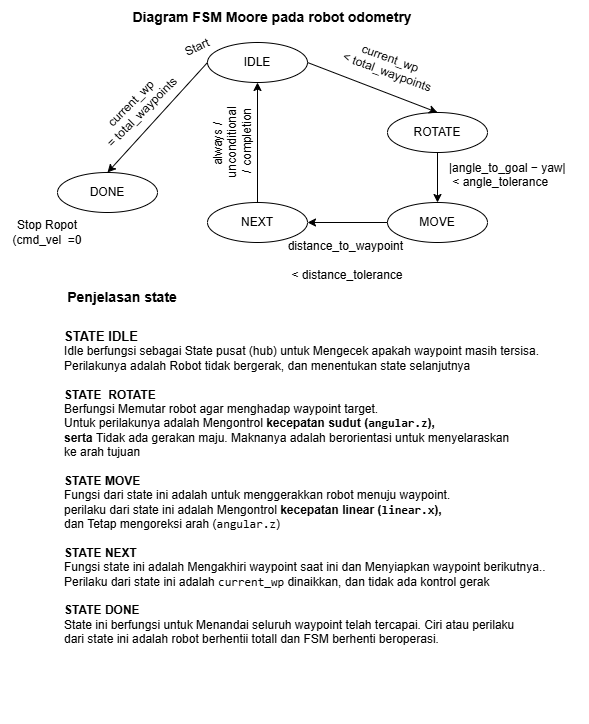

The diagram above was exported from draw.io. Its source (the exported page's mxGraphModel, read from the mxfile embedded in the PNG):
<mxGraphModel dx="1392" dy="664" grid="1" gridSize="10" guides="1" tooltips="1" connect="1" arrows="1" fold="1" page="1" pageScale="1" pageWidth="850" pageHeight="1100" math="0" shadow="0">
  <root>
    <mxCell id="0" />
    <mxCell id="1" parent="0" />
    <mxCell id="_NXWEQzGRT3dxS52z53A-3" parent="1" style="ellipse;whiteSpace=wrap;html=1;" value="NEXT" vertex="1">
      <mxGeometry height="40" width="100" x="305" y="210" as="geometry" />
    </mxCell>
    <mxCell id="_NXWEQzGRT3dxS52z53A-4" parent="1" style="ellipse;whiteSpace=wrap;html=1;" value="DONE" vertex="1">
      <mxGeometry height="40" width="100" x="155" y="180" as="geometry" />
    </mxCell>
    <mxCell id="_NXWEQzGRT3dxS52z53A-5" parent="1" style="ellipse;whiteSpace=wrap;html=1;" value="IDLE" vertex="1">
      <mxGeometry height="40" width="100" x="305" y="50" as="geometry" />
    </mxCell>
    <mxCell id="_NXWEQzGRT3dxS52z53A-6" parent="1" style="ellipse;whiteSpace=wrap;html=1;" value="MOVE" vertex="1">
      <mxGeometry height="40" width="100" x="485" y="210" as="geometry" />
    </mxCell>
    <mxCell id="_NXWEQzGRT3dxS52z53A-7" parent="1" style="ellipse;whiteSpace=wrap;html=1;" value="ROTATE" vertex="1">
      <mxGeometry height="40" width="100" x="485" y="120" as="geometry" />
    </mxCell>
    <mxCell id="_NXWEQzGRT3dxS52z53A-10" edge="1" parent="1" source="_NXWEQzGRT3dxS52z53A-5" style="endArrow=classic;html=1;rounded=0;exitX=1;exitY=0.5;exitDx=0;exitDy=0;entryX=0.5;entryY=0;entryDx=0;entryDy=0;" target="_NXWEQzGRT3dxS52z53A-7" value="">
      <mxGeometry height="50" relative="1" width="50" as="geometry">
        <mxPoint x="435" y="150" as="sourcePoint" />
        <mxPoint x="485" y="100" as="targetPoint" />
      </mxGeometry>
    </mxCell>
    <mxCell id="_NXWEQzGRT3dxS52z53A-11" edge="1" parent="1" source="_NXWEQzGRT3dxS52z53A-7" style="endArrow=classic;html=1;rounded=0;exitX=0.5;exitY=1;exitDx=0;exitDy=0;" target="_NXWEQzGRT3dxS52z53A-6" value="">
      <mxGeometry height="50" relative="1" width="50" as="geometry">
        <mxPoint x="555" y="190" as="sourcePoint" />
        <mxPoint x="545" y="290" as="targetPoint" />
      </mxGeometry>
    </mxCell>
    <mxCell id="_NXWEQzGRT3dxS52z53A-12" edge="1" parent="1" source="_NXWEQzGRT3dxS52z53A-6" style="endArrow=classic;html=1;rounded=0;exitX=0;exitY=0.5;exitDx=0;exitDy=0;entryX=1;entryY=0.5;entryDx=0;entryDy=0;" target="_NXWEQzGRT3dxS52z53A-3" value="">
      <mxGeometry height="50" relative="1" width="50" as="geometry">
        <mxPoint x="425" y="340" as="sourcePoint" />
        <mxPoint x="475" y="290" as="targetPoint" />
      </mxGeometry>
    </mxCell>
    <mxCell id="_NXWEQzGRT3dxS52z53A-18" edge="1" parent="1" source="_NXWEQzGRT3dxS52z53A-3" style="endArrow=classic;html=1;rounded=0;exitX=0.5;exitY=0;exitDx=0;exitDy=0;" target="_NXWEQzGRT3dxS52z53A-5" value="">
      <mxGeometry height="50" relative="1" width="50" as="geometry">
        <mxPoint x="335" y="170" as="sourcePoint" />
        <mxPoint x="385" y="120" as="targetPoint" />
      </mxGeometry>
    </mxCell>
    <mxCell id="_NXWEQzGRT3dxS52z53A-19" edge="1" parent="1" source="_NXWEQzGRT3dxS52z53A-5" style="endArrow=classic;html=1;rounded=0;exitX=0;exitY=0.5;exitDx=0;exitDy=0;entryX=0.5;entryY=0;entryDx=0;entryDy=0;" target="_NXWEQzGRT3dxS52z53A-4" value="">
      <mxGeometry height="50" relative="1" width="50" as="geometry">
        <mxPoint x="165" y="220" as="sourcePoint" />
        <mxPoint x="215" y="170" as="targetPoint" />
      </mxGeometry>
    </mxCell>
    <mxCell id="_NXWEQzGRT3dxS52z53A-20" parent="1" style="text;html=1;whiteSpace=wrap;strokeColor=none;fillColor=none;align=center;verticalAlign=middle;rounded=0;autosize=1;resizable=0;" value="&lt;b&gt;&lt;font style=&quot;font-size: 14px;&quot;&gt;Penjelasan state&lt;/font&gt;&lt;/b&gt;" vertex="1">
      <mxGeometry height="30" width="130" x="155" y="290" as="geometry" />
    </mxCell>
    <mxCell id="_NXWEQzGRT3dxS52z53A-26" parent="1" style="text;html=1;whiteSpace=wrap;strokeColor=none;fillColor=none;align=left;verticalAlign=middle;rounded=0;autosize=1;resizable=0;" value="&lt;b&gt;&lt;font style=&quot;font-size: 13px;&quot;&gt;STATE IDLE&lt;/font&gt;&lt;/b&gt;&lt;div&gt;Idle berfungsi sebagai&amp;nbsp;&lt;span style=&quot;background-color: transparent; color: light-dark(rgb(0, 0, 0), rgb(255, 255, 255));&quot;&gt;State pusat (hub) untuk&amp;nbsp;&lt;/span&gt;&lt;span style=&quot;background-color: transparent; color: light-dark(rgb(0, 0, 0), rgb(255, 255, 255));&quot;&gt;Mengecek apakah waypoint masih tersisa.&lt;/span&gt;&lt;/div&gt;&lt;div&gt;&lt;span style=&quot;background-color: transparent; color: light-dark(rgb(0, 0, 0), rgb(255, 255, 255));&quot;&gt;Perilakunya adalah Robot tidak bergerak, dan menentukan state selanjutnya&lt;/span&gt;&lt;/div&gt;&lt;div&gt;&lt;span style=&quot;background-color: transparent; color: light-dark(rgb(0, 0, 0), rgb(255, 255, 255));&quot;&gt;&lt;br&gt;&lt;/span&gt;&lt;/div&gt;&lt;div&gt;&lt;b&gt;STATE&amp;nbsp; ROTATE&lt;/b&gt;&lt;/div&gt;&lt;div&gt;Berfungsi&amp;nbsp;Memutar robot agar menghadap waypoint target.&lt;/div&gt;&lt;div&gt;Untuk perilakunya adalah&amp;nbsp;&lt;span style=&quot;background-color: transparent; color: light-dark(rgb(0, 0, 0), rgb(255, 255, 255));&quot;&gt;Mengontrol &lt;/span&gt;&lt;strong data-start=&quot;589&quot; data-end=&quot;622&quot; style=&quot;background-color: transparent; color: light-dark(rgb(0, 0, 0), rgb(255, 255, 255));&quot;&gt;kecepatan sudut (&lt;code data-start=&quot;608&quot; data-end=&quot;619&quot;&gt;angular.z&lt;/code&gt;),&lt;/strong&gt;&lt;/div&gt;&lt;div&gt;&lt;span style=&quot;background-color: transparent; color: light-dark(rgb(0, 0, 0), rgb(255, 255, 255));&quot;&gt;&lt;b&gt;serta&amp;nbsp;&lt;/b&gt;Tidak ada gerakan maju. Maknanya adalah berorientasi untuk menyelaraskan&lt;/span&gt;&lt;/div&gt;&lt;div&gt;&lt;span style=&quot;background-color: transparent; color: light-dark(rgb(0, 0, 0), rgb(255, 255, 255));&quot;&gt;ke arah tujuan&lt;/span&gt;&lt;/div&gt;&lt;div&gt;&lt;span style=&quot;background-color: transparent; color: light-dark(rgb(0, 0, 0), rgb(255, 255, 255));&quot;&gt;&lt;br&gt;&lt;/span&gt;&lt;/div&gt;&lt;div&gt;&lt;span style=&quot;background-color: transparent; color: light-dark(rgb(0, 0, 0), rgb(255, 255, 255));&quot;&gt;&lt;b&gt;STATE MOVE&lt;/b&gt;&lt;/span&gt;&lt;/div&gt;&lt;div&gt;&lt;span style=&quot;background-color: transparent; color: light-dark(rgb(0, 0, 0), rgb(255, 255, 255));&quot;&gt;Fungsi dari state ini adalah untuk menggerakkan robot menuju waypoint.&amp;nbsp;&lt;/span&gt;&lt;/div&gt;&lt;div&gt;&lt;span style=&quot;background-color: transparent; color: light-dark(rgb(0, 0, 0), rgb(255, 255, 255));&quot;&gt;perilaku dari state ini adalah&amp;nbsp;&lt;/span&gt;&lt;span style=&quot;background-color: transparent; color: light-dark(rgb(0, 0, 0), rgb(255, 255, 255));&quot;&gt;Mengontrol &lt;/span&gt;&lt;strong data-start=&quot;809&quot; data-end=&quot;842&quot; style=&quot;background-color: transparent; color: light-dark(rgb(0, 0, 0), rgb(255, 255, 255));&quot;&gt;kecepatan linear (&lt;code data-start=&quot;829&quot; data-end=&quot;839&quot;&gt;linear.x&lt;/code&gt;),&amp;nbsp;&lt;/strong&gt;&lt;/div&gt;&lt;div&gt;&lt;span style=&quot;background-color: transparent; color: light-dark(rgb(0, 0, 0), rgb(255, 255, 255));&quot;&gt;dan&amp;nbsp;&lt;/span&gt;&lt;span style=&quot;background-color: transparent; color: light-dark(rgb(0, 0, 0), rgb(255, 255, 255));&quot;&gt;Tetap mengoreksi arah (&lt;/span&gt;&lt;code data-start=&quot;868&quot; data-end=&quot;879&quot; style=&quot;background-color: transparent; color: light-dark(rgb(0, 0, 0), rgb(255, 255, 255));&quot;&gt;angular.z&lt;/code&gt;&lt;span style=&quot;background-color: transparent; color: light-dark(rgb(0, 0, 0), rgb(255, 255, 255));&quot;&gt;)&lt;/span&gt;&lt;/div&gt;&lt;div&gt;&lt;span style=&quot;background-color: transparent; color: light-dark(rgb(0, 0, 0), rgb(255, 255, 255));&quot;&gt;&lt;br&gt;&lt;/span&gt;&lt;/div&gt;&lt;div&gt;&lt;span style=&quot;background-color: transparent; color: light-dark(rgb(0, 0, 0), rgb(255, 255, 255));&quot;&gt;&lt;b&gt;STATE NEXT&lt;/b&gt;&lt;/span&gt;&lt;/div&gt;&lt;div&gt;Fungsi state ini adalah&amp;nbsp;Mengakhiri waypoint saat ini dan&amp;nbsp;Menyiapkan waypoint berikutnya..&lt;/div&gt;&lt;div&gt;Perilaku dari state ini adalah&amp;nbsp;&lt;code data-start=&quot;1047&quot; data-end=&quot;1059&quot; style=&quot;background-color: transparent; color: light-dark(rgb(0, 0, 0), rgb(255, 255, 255));&quot;&gt;current_wp&lt;/code&gt;&lt;span style=&quot;background-color: transparent; color: light-dark(rgb(0, 0, 0), rgb(255, 255, 255));&quot;&gt; dinaikkan, dan tidak ada kontrol gerak&lt;/span&gt;&lt;/div&gt;&lt;div&gt;&lt;span style=&quot;background-color: transparent; color: light-dark(rgb(0, 0, 0), rgb(255, 255, 255));&quot;&gt;&lt;br&gt;&lt;/span&gt;&lt;/div&gt;&lt;div&gt;&lt;span style=&quot;background-color: transparent; color: light-dark(rgb(0, 0, 0), rgb(255, 255, 255));&quot;&gt;&lt;b&gt;STATE DONE&lt;/b&gt;&lt;/span&gt;&lt;/div&gt;&lt;div&gt;State ini berfungsi untuk&amp;nbsp;Menandai seluruh waypoint telah tercapai. Ciri atau perilaku&lt;/div&gt;&lt;div&gt;dari state ini adalah robot berhentii totall dan FSM berhenti beroperasi.&lt;/div&gt;&lt;br&gt;&lt;p data-start=&quot;882&quot; data-end=&quot;896&quot;&gt;&lt;/p&gt;&lt;div&gt;&lt;span style=&quot;background-color: transparent; color: light-dark(rgb(0, 0, 0), rgb(255, 255, 255));&quot;&gt;&amp;nbsp;&amp;nbsp;&lt;/span&gt;&lt;/div&gt;&lt;div&gt;&lt;br&gt;&lt;/div&gt;&lt;div&gt;&lt;br&gt;&lt;/div&gt;" vertex="1">
      <mxGeometry height="400" width="510" x="160" y="330" as="geometry" />
    </mxCell>
    <mxCell id="_NXWEQzGRT3dxS52z53A-29" parent="1" style="text;html=1;whiteSpace=wrap;strokeColor=none;fillColor=none;align=center;verticalAlign=middle;rounded=0;autosize=1;resizable=0;" value="&lt;font style=&quot;font-size: 14px;&quot;&gt;&lt;b&gt;Diagram FSM Moore pada robot odometry&lt;/b&gt;&lt;/font&gt;" vertex="1">
      <mxGeometry height="30" width="300" x="220" y="10" as="geometry" />
    </mxCell>
    <mxCell id="_NXWEQzGRT3dxS52z53A-31" parent="1" style="text;html=1;whiteSpace=wrap;strokeColor=none;fillColor=none;align=center;verticalAlign=middle;rounded=0;autosize=1;resizable=0;rotation=-25;" value="Start" vertex="1">
      <mxGeometry height="30" width="50" x="270" y="40" as="geometry" />
    </mxCell>
    <mxCell id="_NXWEQzGRT3dxS52z53A-32" parent="1" style="text;html=1;whiteSpace=wrap;strokeColor=none;fillColor=none;align=center;verticalAlign=middle;rounded=0;autosize=1;resizable=0;" value="Stop Ropot&lt;div&gt;(cmd_vel&amp;nbsp; =0&lt;/div&gt;" vertex="1">
      <mxGeometry height="40" width="90" x="100" y="220" as="geometry" />
    </mxCell>
    <mxCell id="_NXWEQzGRT3dxS52z53A-33" parent="1" style="text;html=1;whiteSpace=wrap;strokeColor=none;fillColor=none;align=center;verticalAlign=middle;rounded=0;autosize=1;resizable=0;" value="&lt;div&gt;distance_to_waypoint&amp;nbsp;&lt;/div&gt;&lt;div&gt;&lt;br&gt;&lt;/div&gt;&lt;div&gt;&amp;lt; distance_tolerance&lt;/div&gt;&lt;div&gt;&lt;br&gt;&lt;/div&gt;" vertex="1">
      <mxGeometry height="70" width="140" x="375" y="240" as="geometry" />
    </mxCell>
    <mxCell id="_NXWEQzGRT3dxS52z53A-36" parent="1" style="text;html=1;whiteSpace=wrap;strokeColor=none;fillColor=none;align=center;verticalAlign=middle;rounded=0;autosize=1;resizable=0;rotation=20;" value="&lt;div&gt;current_wp&amp;nbsp;&lt;/div&gt;&lt;div&gt;&amp;lt; total_waypoints&lt;/div&gt;&lt;div&gt;&lt;br&gt;&lt;/div&gt;" vertex="1">
      <mxGeometry height="60" width="120" x="425" y="50" as="geometry" />
    </mxCell>
    <mxCell id="_NXWEQzGRT3dxS52z53A-37" parent="1" style="text;html=1;whiteSpace=wrap;strokeColor=none;fillColor=none;align=center;verticalAlign=middle;rounded=0;autosize=1;resizable=0;rotation=-45;" value="&lt;div&gt;current_wp&amp;nbsp;&lt;/div&gt;&lt;div&gt;= total_waypoints&lt;/div&gt;&lt;div&gt;&lt;br&gt;&lt;/div&gt;" vertex="1">
      <mxGeometry height="60" width="120" x="180" y="90" as="geometry" />
    </mxCell>
    <mxCell id="_NXWEQzGRT3dxS52z53A-38" parent="1" style="text;html=1;whiteSpace=wrap;strokeColor=none;fillColor=none;align=left;verticalAlign=middle;rounded=0;autosize=1;resizable=0;" value="&lt;div&gt;|angle_to_goal − yaw|&lt;/div&gt;&lt;div&gt;&amp;nbsp;&amp;lt; angle_tolerance&lt;/div&gt;&lt;div&gt;&lt;br&gt;&lt;/div&gt;" vertex="1">
      <mxGeometry height="60" width="140" x="545" y="160" as="geometry" />
    </mxCell>
    <mxCell id="_NXWEQzGRT3dxS52z53A-39" parent="1" style="text;html=1;whiteSpace=wrap;strokeColor=none;fillColor=none;align=center;verticalAlign=middle;rounded=0;autosize=1;resizable=0;rotation=-90;" value="always /&amp;nbsp;&lt;div&gt;unconditional&lt;/div&gt;&lt;div&gt;&amp;nbsp;/ completion&lt;/div&gt;" vertex="1">
      <mxGeometry height="60" width="90" x="285" y="120" as="geometry" />
    </mxCell>
  </root>
</mxGraphModel>